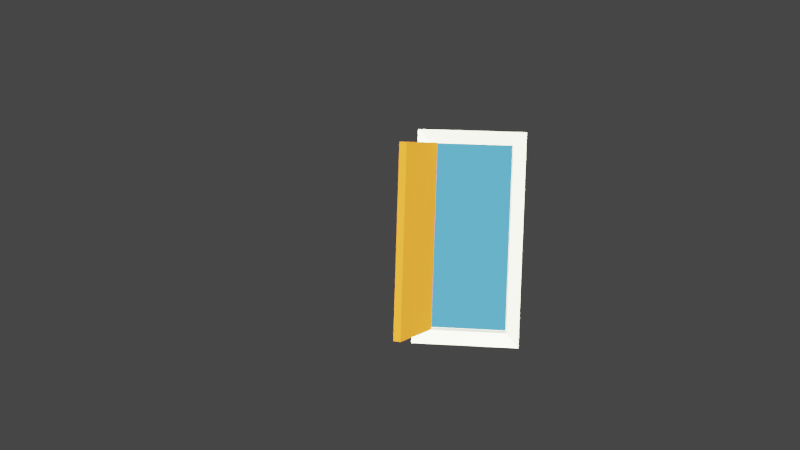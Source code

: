 # Source: portal.blend  (saved by Blender 2.82.7; exported with 4.5.12 LTS)
import bpy
from mathutils import Matrix  # noqa: F401  (used for matrix-valued properties, if any)

bpy.ops.wm.read_factory_settings(use_empty=True)
scene = bpy.context.scene
scene.name = 'Scene'

# ---- collections
col_collection = bpy.data.collections.new('Collection'); scene.collection.children.link(col_collection)

# ---- materials (node trees are filled in below, after node groups)
mat_gloss_paint = bpy.data.materials.new('gloss paint')
mat_gloss_paint.use_transparent_shadow = False
mat_wood = bpy.data.materials.new('wood')
mat_wood.use_transparent_shadow = False
mat_wood.preview_render_type = 'SHADERBALL'
mat_glow = bpy.data.materials.new('glow')
mat_glow.use_transparent_shadow = False

# ---- material node trees
mat_gloss_paint.use_nodes = True; mat_gloss_paint.node_tree.nodes.clear()
_N = mat_gloss_paint.node_tree.nodes; _L = mat_gloss_paint.node_tree.links
n0 = _N.new('ShaderNodeOutputMaterial'); n0.name = 'Material Output'; n0.location = (300, 300)
n1 = _N.new('ShaderNodeBsdfPrincipled'); n1.name = 'Principled BSDF'; n1.location = (10, 300)
n1.distribution = 'GGX'
n1.subsurface_method = 'BURLEY'
n1.inputs[0].default_value = (0.9374, 0.9806, 0.6903, 1.0)
n1.inputs[2].default_value = 0.3083
n1.inputs[3].default_value = 1.45
n1.inputs[13].default_value = 0.7
n1.inputs[14].default_value = (0.9687, 0.9903, 0.8452, 1.0)
n1.inputs[27].default_value = (0.0, 0.0, 0.0, 1.0)
n1.inputs[28].default_value = 1.0
_L.new(n1.outputs[0], n0.inputs[0])
n0.is_active_output = True
mat_wood.use_nodes = True; mat_wood.node_tree.nodes.clear()
_N = mat_wood.node_tree.nodes; _L = mat_wood.node_tree.links
n0 = _N.new('ShaderNodeOutputMaterial'); n0.name = 'Material Output'; n0.location = (300, 300)
n1 = _N.new('ShaderNodeBsdfPrincipled'); n1.name = 'Principled BSDF'; n1.location = (10, 300)
n1.distribution = 'GGX'
n1.subsurface_method = 'BURLEY'
n1.inputs[0].default_value = (0.385, 0.1147, 0.009783, 1.0)
n1.inputs[2].default_value = 0.7667
n1.inputs[3].default_value = 1.45
n1.inputs[13].default_value = 0.0
n1.inputs[27].default_value = (0.0, 0.0, 0.0, 1.0)
n1.inputs[28].default_value = 1.0
_L.new(n1.outputs[0], n0.inputs[0])
n0.is_active_output = True
mat_glow.use_nodes = True; mat_glow.node_tree.nodes.clear()
_N = mat_glow.node_tree.nodes; _L = mat_glow.node_tree.links
n0 = _N.new('ShaderNodeOutputMaterial'); n0.name = 'Material Output'; n0.location = (300, 300)
n1 = _N.new('ShaderNodeBsdfPrincipled'); n1.name = 'Principled BSDF'; n1.location = (10, 300)
n1.distribution = 'GGX'
n1.subsurface_method = 'BURLEY'
n1.inputs[0].default_value = (0.0, 0.0, 0.0, 1.0)
n1.inputs[2].default_value = 0.0
n1.inputs[3].default_value = 1.45
n1.inputs[13].default_value = 0.0
n1.inputs[27].default_value = (0.1154, 0.5054, 0.855, 1.0)
n1.inputs[28].default_value = 1.0
_L.new(n1.outputs[0], n0.inputs[0])
n0.is_active_output = True

# ---- world
world_world = bpy.data.worlds.new('World'); scene.world = world_world
world_world.use_nodes = True; world_world.node_tree.nodes.clear()
_N = world_world.node_tree.nodes; _L = world_world.node_tree.links
n0 = _N.new('ShaderNodeOutputWorld'); n0.name = 'World Output'; n0.location = (300, 300)
n1 = _N.new('ShaderNodeBackground'); n1.name = 'Background'; n1.location = (10, 300)
n1.inputs[0].default_value = (0.05088, 0.05088, 0.05088, 1.0)
_L.new(n1.outputs[0], n0.inputs[0])
n0.is_active_output = True
world_world.color = (0.05088, 0.05088, 0.05088)
world_world.use_sun_shadow = False
world_world.sun_shadow_jitter_overblur = 0.0

# ---- cameras
cam_camera = bpy.data.cameras.new('Camera')
cam_camera.clip_end = 100.0
cam_camera.ortho_scale = 7.314

# ---- lights
light_light = bpy.data.lights.new('Light', 'SUN')
light_light.specular_factor = 0.2761
light_light.transmission_factor = 0.0
light_light.use_shadow = False
light_light.angle = 0.3285
light_light.energy = 20.66
light_light.shadow_soft_size = 0.1
light_light.shadow_cascade_max_distance = 1000.0
light_light_001 = bpy.data.lights.new('Light.001', 'AREA')
light_light_001.transmission_factor = 0.0
light_light_001.use_shadow = False
light_light_001.energy = 164.9
light_light_001.shadow_soft_size = 0.1
light_light_001.shadow_maximum_resolution = 0.006
light_light_001.use_absolute_resolution = True
light_light_001.shape = 'RECTANGLE'
light_light_001.size = 0.1
light_light_001.size_y = 0.1

# ---- meshes
me_plane = bpy.data.meshes.new('Plane')
me_plane.from_pydata([(-1.0, 0.0, 0.0), (1.0, 0.0, 0.0), (-1.0, 0.0, 4.0), (1.0, 0.0, 4.0), (-0.749, 0.0, 3.749), (-0.749, 0.0, 0.251), (0.749, 0.0, 0.251), (0.749, 0.0, 3.749), (-1.0, 0.0, 4.0), (-1.0, 0.0, 0.0), (1.0, 0.0, 0.0), (1.0, 0.0, 4.0), (-1.0, 0.0, 4.0), (-1.0, 0.0, 0.0), (1.0, 0.0, 0.0), (1.0, 0.0, 4.0), (-1.0, 0.0, 4.0), (-1.0, 0.0, 0.0), (1.0, 0.0, 0.0), (1.0, 0.0, 4.0), (-1.0, 0.0, 0.0), (1.0, 0.0, 0.0), (-1.0, 0.0, 4.0), (1.0, 0.0, 4.0), (-0.749, 0.0, 3.749), (-0.749, 0.0, 0.251), (0.749, 0.0, 0.251), (0.749, 0.0, 3.749), (-1.0, 0.0, 4.0), (-1.0, 0.0, 0.0), (1.0, 0.0, 0.0), (1.0, 0.0, 4.0), (-1.0, 0.0, 4.0), (-1.0, 0.0, 0.0), (1.0, 0.0, 0.0), (1.0, 0.0, 4.0), (-1.0, 0.0, 4.0), (-1.0, 0.0, 0.0), (1.0, 0.0, 0.0), (1.0, 0.0, 4.0), (-1.0, -0.3886, 4.0), (-1.0, -0.3886, 0.0), (1.0, -0.3886, 0.0), (1.0, -0.3886, 4.0), (-1.0, -0.3886, 0.0), (-1.0, -0.3886, 4.0), (1.0, -0.3886, 0.0), (1.0, -0.3886, 4.0), (-1.0, -0.3886, 4.0), (-1.0, -0.3886, 0.0), (1.0, -0.3886, 0.0), (1.0, -0.3886, 4.0), (-1.0, -0.3886, 4.0), (-1.0, -0.3886, 0.0), (1.0, -0.3886, 0.0), (1.0, -0.3886, 4.0), (-0.7347, -0.319, 3.752), (-0.7347, -0.319, 0.2541), (0.7633, -0.319, 0.2541), (0.7633, -0.319, 3.752)], [], [(9, 8, 2, 0), (10, 9, 0, 1), (11, 10, 1, 3), (8, 11, 3, 2), (13, 12, 8, 9), (14, 13, 9, 10), (15, 14, 10, 11), (12, 15, 11, 8), (17, 16, 12, 13), (18, 17, 13, 14), (19, 18, 14, 15), (16, 19, 15, 12), (5, 4, 16, 17), (6, 5, 17, 18), (7, 6, 18, 19), (4, 7, 19, 16), (29, 20, 22, 28), (30, 21, 20, 29), (31, 23, 21, 30), (28, 22, 23, 31), (33, 29, 28, 32), (34, 30, 29, 33), (35, 31, 30, 34), (32, 28, 31, 35), (37, 33, 32, 36), (38, 34, 33, 37), (39, 35, 34, 38), (36, 32, 35, 39), (25, 37, 36, 24), (26, 38, 37, 25), (27, 39, 38, 26), (24, 36, 39, 27), (41, 40, 45, 44), (42, 41, 44, 46), (43, 42, 46, 47), (40, 43, 47, 45), (49, 48, 40, 41), (50, 49, 41, 42), (51, 50, 42, 43), (48, 51, 43, 40), (53, 52, 48, 49), (54, 53, 49, 50), (55, 54, 50, 51), (52, 55, 51, 48), (57, 56, 52, 53), (58, 57, 53, 54), (59, 58, 54, 55), (56, 59, 55, 52), (22, 20, 44, 45), (24, 27, 59, 56), (26, 25, 57, 58), (23, 22, 45, 47), (20, 21, 46, 44), (27, 26, 58, 59), (25, 24, 56, 57), (21, 23, 47, 46), (24, 26, 25), (24, 27, 26)])
_uv = me_plane.uv_layers.new(name='UVMap')
_uv.uv.foreach_set('vector', [0.0, 0.0, 0.0, 0.0, 0.0, 0.0, 0.0, 0.0, 1.0, 0.0, 0.0, 0.0, 0.0, 0.0, 1.0, 0.0, 1.0, 1.0, 1.0, 1.0, 1.0, 1.0, 1.0, 1.0, 0.0, 1.0, 1.0, 1.0, 1.0, 1.0, 0.0, 1.0, 0.0, 0.0, 0.0, 0.0, 0.0, 0.0, 0.0, 0.0, 1.0, 0.0, 0.0, 0.0, 0.0, 0.0, 1.0, 0.0, 1.0, 1.0, 1.0, 1.0, 1.0, 1.0, 1.0, 1.0, 0.0, 1.0, 1.0, 1.0, 1.0, 1.0, 0.0, 1.0, 0.0, 0.0, 0.0, 0.0, 0.0, 0.0, 0.0, 0.0, 1.0, 0.0, 0.0, 0.0, 0.0, 0.0, 1.0, 0.0, 1.0, 1.0, 1.0, 1.0, 1.0, 1.0, 1.0, 1.0, 0.0, 1.0, 1.0, 1.0, 1.0, 1.0, 0.0, 1.0, 0.1255, 0.06275, 0.1255, 0.9372, 0.0, 1.0, 0.0, 0.0, 0.8745, 0.06275, 0.1255, 0.06275, 0.0, 0.0, 1.0, 0.0, 0.8745, 0.9372, 0.8745, 0.06275, 1.0, 0.0, 1.0, 1.0, 0.1255, 0.9372, 0.8745, 0.9372, 1.0, 1.0, 0.0, 1.0, 0.0, 0.0, 0.0, 0.0, 0.0, 0.0, 0.0, 0.0, 1.0, 0.0, 1.0, 0.0, 0.0, 0.0, 0.0, 0.0, 1.0, 1.0, 1.0, 1.0, 1.0, 1.0, 1.0, 1.0, 0.0, 1.0, 0.0, 1.0, 1.0, 1.0, 1.0, 1.0, 0.0, 0.0, 0.0, 0.0, 0.0, 0.0, 0.0, 0.0, 1.0, 0.0, 1.0, 0.0, 0.0, 0.0, 0.0, 0.0, 1.0, 1.0, 1.0, 1.0, 1.0, 1.0, 1.0, 1.0, 0.0, 1.0, 0.0, 1.0, 1.0, 1.0, 1.0, 1.0, 0.0, 0.0, 0.0, 0.0, 0.0, 0.0, 0.0, 0.0, 1.0, 0.0, 1.0, 0.0, 0.0, 0.0, 0.0, 0.0, 1.0, 1.0, 1.0, 1.0, 1.0, 1.0, 1.0, 1.0, 0.0, 1.0, 0.0, 1.0, 1.0, 1.0, 1.0, 1.0, 0.1255, 0.06275, 0.0, 0.0, 0.0, 1.0, 0.1255, 0.9372, 0.8745, 0.06275, 1.0, 0.0, 0.0, 0.0, 0.1255, 0.06275, 0.8745, 0.9372, 1.0, 1.0, 1.0, 0.0, 0.8745, 0.06275, 0.1255, 0.9372, 0.0, 1.0, 1.0, 1.0, 0.8745, 0.9372, 0.0, 0.0, 0.0, 0.0, 0.0, 0.0, 0.0, 0.0, 1.0, 0.0, 0.0, 0.0, 0.0, 0.0, 1.0, 0.0, 1.0, 1.0, 1.0, 1.0, 1.0, 1.0, 1.0, 1.0, 0.0, 1.0, 1.0, 1.0, 1.0, 1.0, 0.0, 1.0, 0.0, 0.0, 0.0, 0.0, 0.0, 0.0, 0.0, 0.0, 1.0, 0.0, 0.0, 0.0, 0.0, 0.0, 1.0, 0.0, 1.0, 1.0, 1.0, 1.0, 1.0, 1.0, 1.0, 1.0, 0.0, 1.0, 1.0, 1.0, 1.0, 1.0, 0.0, 1.0, 0.0, 0.0, 0.0, 0.0, 0.0, 0.0, 0.0, 0.0, 1.0, 0.0, 0.0, 0.0, 0.0, 0.0, 1.0, 0.0, 1.0, 1.0, 1.0, 1.0, 1.0, 1.0, 1.0, 1.0, 0.0, 1.0, 1.0, 1.0, 1.0, 1.0, 0.0, 1.0, 0.1255, 0.06275, 0.1255, 0.9372, 0.0, 1.0, 0.0, 0.0, 0.8745, 0.06275, 0.1255, 0.06275, 0.0, 0.0, 1.0, 0.0, 0.8745, 0.9372, 0.8745, 0.06275, 1.0, 0.0, 1.0, 1.0, 0.1255, 0.9372, 0.8745, 0.9372, 1.0, 1.0, 0.0, 1.0, 0.0, 0.0, 0.0, 0.0, 0.0, 0.0, 0.0, 0.0, 0.1255, 0.9372, 0.8745, 0.9372, 0.8745, 0.9372, 0.1255, 0.9372, 0.8745, 0.06275, 0.1255, 0.06275, 0.1255, 0.06275, 0.8745, 0.06275, 1.0, 1.0, 0.0, 1.0, 0.0, 1.0, 1.0, 1.0, 0.0, 0.0, 1.0, 0.0, 1.0, 0.0, 0.0, 0.0, 0.8745, 0.9372, 0.8745, 0.06275, 0.8745, 0.06275, 0.8745, 0.9372, 0.1255, 0.06275, 0.1255, 0.9372, 0.1255, 0.9372, 0.1255, 0.06275, 1.0, 1.0, 1.0, 1.0, 1.0, 1.0, 1.0, 1.0, 0.0, 0.0, 0.0, 0.0, 0.0, 0.0, 0.0, 0.0, 0.0, 0.0, 0.0, 0.0])
me_plane.materials.append(mat_gloss_paint)
me_plane.use_remesh_fix_poles = True
me_plane.use_remesh_preserve_attributes = False
me_plane.use_mirror_vertex_groups = False
me_plane.update()
me_plane_001 = bpy.data.meshes.new('Plane.001')
me_plane_001.from_pydata([(-0.6103, -0.4372, 3.763), (-0.6103, -0.4372, 0.2649), (-1.037, -1.873, 0.2649), (-1.037, -1.873, 3.763), (-0.7401, -0.3985, 3.763), (-0.7401, -0.3985, 0.2649), (-1.167, -1.834, 0.2649), (-1.167, -1.834, 3.763)], [], [(0, 2, 1), (0, 3, 2), (4, 5, 6), (4, 6, 7), (1, 2, 6, 5), (2, 3, 7, 6), (3, 0, 4, 7)])
_uv = me_plane_001.uv_layers.new(name='UVMap')
_uv.uv.foreach_set('vector', [0.0, 0.0, 0.0, 0.0, 0.0, 0.0, 0.0, 0.0, 0.0, 0.0, 0.0, 0.0, 0.0, 0.0, 0.0, 0.0, 0.0, 0.0, 0.0, 0.0, 0.0, 0.0, 0.0, 0.0, 0.0, 0.0, 0.0, 0.0, 0.0, 0.0, 0.0, 0.0, 0.0, 0.0, 0.0, 0.0, 0.0, 0.0, 0.0, 0.0, 0.0, 0.0, 0.0, 0.0, 0.0, 0.0, 0.0, 0.0])
me_plane_001.materials.append(mat_wood)
me_plane_001.use_remesh_fix_poles = True
me_plane_001.use_remesh_preserve_attributes = False
me_plane_001.use_mirror_vertex_groups = False
me_plane_001.update()
me_plane_002 = bpy.data.meshes.new('Plane.002')
me_plane_002.from_pydata([(-0.7522, -0.01366, 3.753), (-0.7522, -0.01366, 0.255), (0.7458, -0.01366, 0.255), (0.7458, -0.01366, 3.753)], [], [(0, 1, 2), (0, 2, 3)])
_uv = me_plane_002.uv_layers.new(name='UVMap')
_uv.uv.foreach_set('vector', [0.0, 0.0, 0.0, 0.0, 0.0, 0.0, 0.0, 0.0, 0.0, 0.0, 0.0, 0.0])
me_plane_002.materials.append(mat_glow)
me_plane_002.use_remesh_fix_poles = True
me_plane_002.use_remesh_preserve_attributes = False
me_plane_002.use_mirror_vertex_groups = False
me_plane_002.update()

# ---- objects
ob_sun = bpy.data.objects.new('sun', light_light)
ob_camera = bpy.data.objects.new('Camera', cam_camera)
ob_frame = bpy.data.objects.new('frame', me_plane)
ob_door = bpy.data.objects.new('door', me_plane_001)
ob_glow = bpy.data.objects.new('glow', me_plane_002)
ob_ambient = bpy.data.objects.new('ambient', light_light_001)

# ---- transforms, parenting, visibility, modifiers, constraints
ob_sun.location = (-6.287, -2.539, 5.709)
ob_sun.rotation_euler = (1.2, -0.1634, -1.217)
ob_sun.lock_rotations_4d = False
ob_sun.empty_display_type = 'ARROWS'
ob_sun.color = (0.0, 0.0, 0.0, 0.0)
ob_sun.lineart.crease_threshold = 0.0
ob_camera.location = (-16.43, -0.6945, 2.06)
ob_camera.rotation_euler = (1.493, -0.03112, -1.464)
ob_camera.lock_rotations_4d = False
ob_camera.empty_display_type = 'ARROWS'
ob_camera.color = (0.0, 0.0, 0.0, 0.0)
ob_camera.display_type = 'WIRE'
ob_camera.lineart.crease_threshold = 0.0
ob_frame.location = (0.3092, 0.001297, -0.9945)
ob_frame.rotation_euler = (0.0, -0.0, 4.711)
ob_frame.scale = (0.8, 0.8, 0.8)
ob_frame.lineart.crease_threshold = 0.0
ob_door.location = (0.3865, 0.02168, -0.9949)
ob_door.rotation_euler = (0.0, -0.0, 4.711)
ob_door.scale = (0.8, 0.8, 0.8)
ob_door.lineart.crease_threshold = 0.0
ob_glow.location = (0.3092, 0.001297, -0.9945)
ob_glow.rotation_euler = (0.0, -0.0, 4.711)
ob_glow.scale = (0.8, 0.8, 0.8)
ob_glow.lineart.crease_threshold = 0.0
ob_ambient.location = (-6.287, -2.539, 5.709)
ob_ambient.rotation_euler = (1.2, -0.1634, -1.217)
ob_ambient.lock_rotations_4d = False
ob_ambient.empty_display_type = 'ARROWS'
ob_ambient.color = (0.0, 0.0, 0.0, 0.0)
ob_ambient.lineart.crease_threshold = 0.0

# ---- collection membership
col_collection.objects.link(ob_sun)
col_collection.objects.link(ob_camera)
col_collection.objects.link(ob_frame)
col_collection.objects.link(ob_door)
col_collection.objects.link(ob_glow)
col_collection.objects.link(ob_ambient)

# ---- scene / render settings (as saved in the file)
scene.camera = ob_camera
scene.frame_start = 1; scene.frame_end = 250; scene.frame_set(1)
scene.render.engine = 'BLENDER_EEVEE_NEXT'
scene.cycles.use_denoising = False
scene.cycles.samples = 128
scene.cycles.sampling_pattern = 'TABULATED_SOBOL'
scene.cycles.use_adaptive_sampling = False
scene.cycles.use_light_tree = False
scene.view_settings.view_transform = 'Filmic'
bpy.context.view_layer.update()
